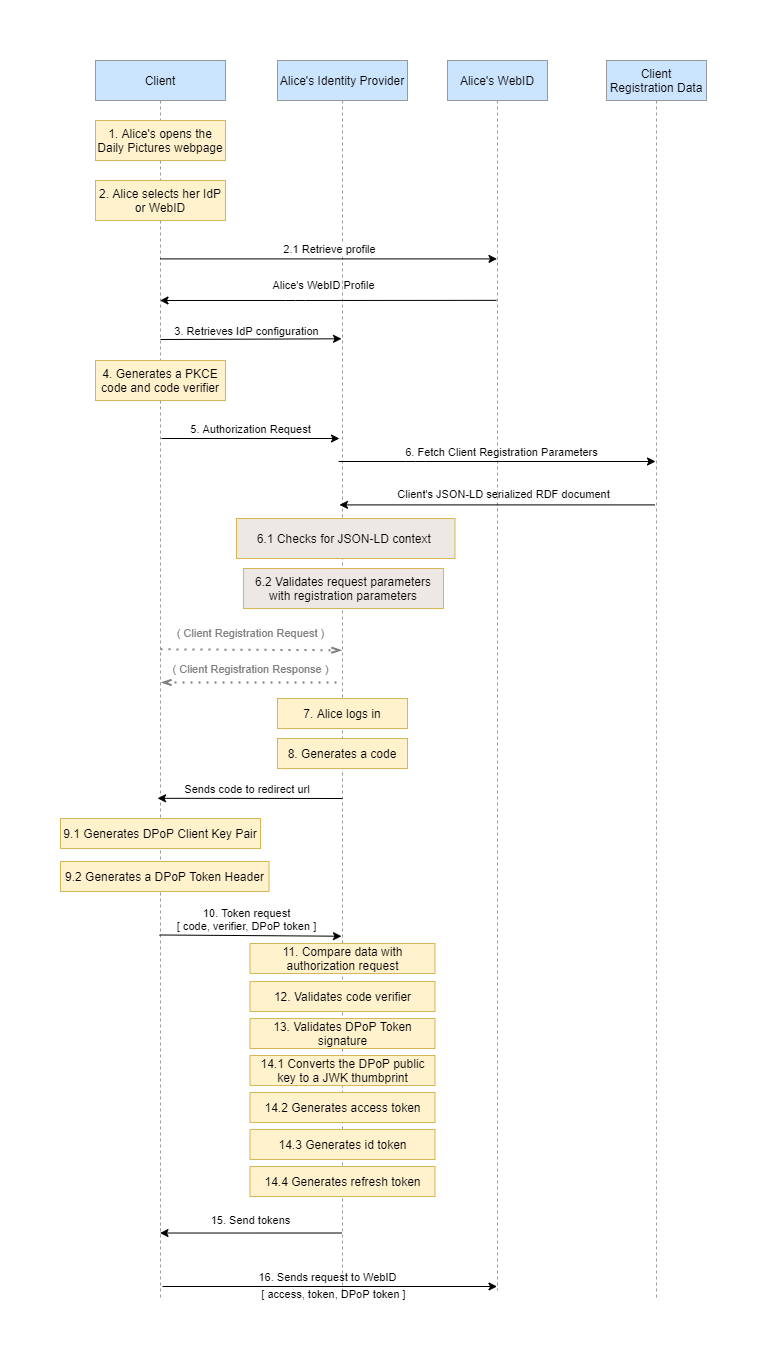

The diagram above was exported from draw.io. Its source (the exported page's mxGraphModel, read from the mxfile embedded in the PNG):
<mxGraphModel dx="1422" dy="733" grid="0" gridSize="10" guides="1" tooltips="1" connect="1" arrows="1" fold="1" page="1" pageScale="1" pageWidth="850" pageHeight="1100" math="0" shadow="0">
  <root>
    <mxCell id="0" />
    <mxCell id="1" parent="0" />
    <mxCell id="3nuBFxr9cyL0pnOWT2aG-1" value="Client" style="shape=umlLifeline;perimeter=lifelinePerimeter;container=1;collapsible=0;recursiveResize=0;rounded=0;shadow=0;strokeWidth=1;fillColor=#cce5ff;strokeColor=#999999;" parent="1" vertex="1">
      <mxGeometry x="160" y="80" width="130" height="1240" as="geometry" />
    </mxCell>
    <mxCell id="SlE6ocPBWQL9Amj9CJSN-2" value="2. Alice selects her IdP or WebID" style="rounded=0;whiteSpace=wrap;html=1;fillColor=#fff2cc;strokeColor=#d6b656;" parent="3nuBFxr9cyL0pnOWT2aG-1" vertex="1">
      <mxGeometry y="120" width="130" height="40" as="geometry" />
    </mxCell>
    <mxCell id="3nuBFxr9cyL0pnOWT2aG-5" value="Alice's Identity Provider" style="shape=umlLifeline;perimeter=lifelinePerimeter;container=1;collapsible=0;recursiveResize=0;rounded=0;shadow=0;strokeWidth=1;fillColor=#cce5ff;strokeColor=#999999;" parent="1" vertex="1">
      <mxGeometry x="342" y="80" width="130" height="1240" as="geometry" />
    </mxCell>
    <mxCell id="SlE6ocPBWQL9Amj9CJSN-6" value="3. Retrieves IdP configuration" style="text;html=1;align=center;verticalAlign=middle;resizable=0;points=[];autosize=1;strokeColor=none;fontSize=11;fontColor=#000000;" parent="3nuBFxr9cyL0pnOWT2aG-5" vertex="1">
      <mxGeometry x="-108" y="262" width="154" height="17" as="geometry" />
    </mxCell>
    <mxCell id="SlE6ocPBWQL9Amj9CJSN-21" value="6.1 Checks for JSON-LD context&amp;nbsp;" style="rounded=0;whiteSpace=wrap;html=1;strokeColor=#d6b656;fillColor=#EDE8E4;" parent="3nuBFxr9cyL0pnOWT2aG-5" vertex="1">
      <mxGeometry x="-41" y="458" width="218.5" height="40" as="geometry" />
    </mxCell>
    <mxCell id="SlE6ocPBWQL9Amj9CJSN-22" value="6.2 Validates request parameters with registration parameters" style="rounded=0;whiteSpace=wrap;html=1;strokeColor=#d6b656;fillColor=#EDE8E4;" parent="3nuBFxr9cyL0pnOWT2aG-5" vertex="1">
      <mxGeometry x="-34" y="508" width="200" height="40" as="geometry" />
    </mxCell>
    <mxCell id="Ddybho6LYG-OsXg6gpNo-3" value="Alice's WebID" style="shape=umlLifeline;perimeter=lifelinePerimeter;container=1;collapsible=0;recursiveResize=0;rounded=0;shadow=0;strokeWidth=1;fillColor=#cce5ff;strokeColor=#999999;" parent="1" vertex="1">
      <mxGeometry x="512" y="80" width="100" height="1230" as="geometry" />
    </mxCell>
    <mxCell id="Ddybho6LYG-OsXg6gpNo-17" value="1. Alice's opens the Daily Pictures webpage" style="rounded=0;whiteSpace=wrap;html=1;fillColor=#fff2cc;strokeColor=#d6b656;" parent="1" vertex="1">
      <mxGeometry x="160" y="140" width="130" height="40" as="geometry" />
    </mxCell>
    <mxCell id="Ddybho6LYG-OsXg6gpNo-20" value="2.1 Retrieve profile" style="endArrow=classic;html=1;exitX=0.5;exitY=0.16;exitDx=0;exitDy=0;exitPerimeter=0;" parent="1" source="3nuBFxr9cyL0pnOWT2aG-1" target="Ddybho6LYG-OsXg6gpNo-3" edge="1">
      <mxGeometry x="0.0055" y="9" width="50" height="50" relative="1" as="geometry">
        <mxPoint x="250" y="277" as="sourcePoint" />
        <mxPoint x="380" y="279" as="targetPoint" />
        <mxPoint as="offset" />
      </mxGeometry>
    </mxCell>
    <mxCell id="SlE6ocPBWQL9Amj9CJSN-1" value="Client &#10;Registration Data" style="shape=umlLifeline;perimeter=lifelinePerimeter;container=1;collapsible=0;recursiveResize=0;rounded=0;shadow=0;strokeWidth=1;fillColor=#cce5ff;strokeColor=#999999;" parent="1" vertex="1">
      <mxGeometry x="671" y="80" width="100" height="1240" as="geometry" />
    </mxCell>
    <mxCell id="SlE6ocPBWQL9Amj9CJSN-3" value="" style="endArrow=classic;html=1;exitX=0.49;exitY=0.195;exitDx=0;exitDy=0;exitPerimeter=0;" parent="1" source="Ddybho6LYG-OsXg6gpNo-3" target="3nuBFxr9cyL0pnOWT2aG-1" edge="1">
      <mxGeometry width="50" height="50" relative="1" as="geometry">
        <mxPoint x="400" y="600" as="sourcePoint" />
        <mxPoint x="450" y="550" as="targetPoint" />
        <Array as="points">
          <mxPoint x="360" y="320" />
        </Array>
      </mxGeometry>
    </mxCell>
    <mxCell id="SlE6ocPBWQL9Amj9CJSN-4" value="Alice's WebID Profile" style="text;html=1;align=center;verticalAlign=middle;resizable=0;points=[];autosize=1;strokeColor=none;fontSize=11;" parent="1" vertex="1">
      <mxGeometry x="328" y="295" width="120" height="20" as="geometry" />
    </mxCell>
    <mxCell id="SlE6ocPBWQL9Amj9CJSN-5" value="" style="endArrow=classic;html=1;fontSize=11;fontColor=#000000;entryX=0.512;entryY=0.294;entryDx=0;entryDy=0;entryPerimeter=0;exitX=0.5;exitY=0.225;exitDx=0;exitDy=0;exitPerimeter=0;" parent="1" source="3nuBFxr9cyL0pnOWT2aG-1" edge="1">
      <mxGeometry width="50" height="50" relative="1" as="geometry">
        <mxPoint x="230" y="358" as="sourcePoint" />
        <mxPoint x="406.0239999999999" y="358.29999999999995" as="targetPoint" />
      </mxGeometry>
    </mxCell>
    <mxCell id="SlE6ocPBWQL9Amj9CJSN-7" value="4. Generates a PKCE code and code verifier" style="rounded=0;whiteSpace=wrap;html=1;fillColor=#fff2cc;strokeColor=#d6b656;" parent="1" vertex="1">
      <mxGeometry x="160" y="380" width="130" height="40" as="geometry" />
    </mxCell>
    <mxCell id="SlE6ocPBWQL9Amj9CJSN-9" value="" style="endArrow=classic;html=1;fontSize=11;fontColor=#000000;exitX=0.508;exitY=0.465;exitDx=0;exitDy=0;exitPerimeter=0;entryX=0.496;entryY=0.465;entryDx=0;entryDy=0;entryPerimeter=0;" parent="1" edge="1">
      <mxGeometry width="50" height="50" relative="1" as="geometry">
        <mxPoint x="226.01999999999995" y="458" as="sourcePoint" />
        <mxPoint x="403.9720000000002" y="458" as="targetPoint" />
      </mxGeometry>
    </mxCell>
    <mxCell id="SlE6ocPBWQL9Amj9CJSN-10" value="5. Authorization Request" style="text;html=1;align=center;verticalAlign=middle;resizable=0;points=[];autosize=1;strokeColor=none;fontSize=11;fontColor=#000000;" parent="1" vertex="1">
      <mxGeometry x="250" y="440" width="130" height="17" as="geometry" />
    </mxCell>
    <mxCell id="SlE6ocPBWQL9Amj9CJSN-12" value="" style="endArrow=openThin;dashed=1;html=1;dashPattern=1 3;strokeWidth=2;fontSize=11;endFill=0;fontColor=#808080;strokeColor=#808080;exitX=0.5;exitY=0.52;exitDx=0;exitDy=0;exitPerimeter=0;entryX=0.512;entryY=0.449;entryDx=0;entryDy=0;entryPerimeter=0;" parent="1" edge="1">
      <mxGeometry width="50" height="50" relative="1" as="geometry">
        <mxPoint x="225" y="668.8000000000002" as="sourcePoint" />
        <mxPoint x="406.0239999999999" y="669.76" as="targetPoint" />
      </mxGeometry>
    </mxCell>
    <mxCell id="SlE6ocPBWQL9Amj9CJSN-13" value="( Client Registration Request )" style="text;html=1;align=center;verticalAlign=middle;resizable=0;points=[];autosize=1;strokeColor=none;fontSize=11;fontColor=#808080;" parent="1" vertex="1">
      <mxGeometry x="235" y="643" width="160" height="20" as="geometry" />
    </mxCell>
    <mxCell id="SlE6ocPBWQL9Amj9CJSN-14" value="( Client Registration Response )" style="text;html=1;align=center;verticalAlign=middle;resizable=0;points=[];autosize=1;strokeColor=none;fontSize=11;fontColor=#808080;" parent="1" vertex="1">
      <mxGeometry x="230" y="679" width="170" height="20" as="geometry" />
    </mxCell>
    <mxCell id="SlE6ocPBWQL9Amj9CJSN-15" value="" style="endArrow=openThin;dashed=1;html=1;dashPattern=1 3;strokeWidth=2;fontSize=11;entryX=-0.024;entryY=1.15;entryDx=0;entryDy=0;entryPerimeter=0;endFill=0;exitX=1.006;exitY=1.15;exitDx=0;exitDy=0;exitPerimeter=0;fontColor=#808080;strokeColor=#808080;" parent="1" source="SlE6ocPBWQL9Amj9CJSN-14" target="SlE6ocPBWQL9Amj9CJSN-14" edge="1">
      <mxGeometry width="50" height="50" relative="1" as="geometry">
        <mxPoint x="403.9920000000002" y="497.75" as="sourcePoint" />
        <mxPoint x="222.01000000000022" y="497.75" as="targetPoint" />
      </mxGeometry>
    </mxCell>
    <mxCell id="SlE6ocPBWQL9Amj9CJSN-16" value="" style="endArrow=classic;html=1;fontSize=11;fontColor=#808080;" parent="1" edge="1">
      <mxGeometry width="50" height="50" relative="1" as="geometry">
        <mxPoint x="403" y="481" as="sourcePoint" />
        <mxPoint x="720" y="481" as="targetPoint" />
        <Array as="points">
          <mxPoint x="480" y="481" />
        </Array>
      </mxGeometry>
    </mxCell>
    <mxCell id="SlE6ocPBWQL9Amj9CJSN-17" value="&lt;font color=&quot;#000000&quot;&gt;6. Fetch Client Registration Parameters&lt;/font&gt;" style="text;html=1;align=center;verticalAlign=middle;resizable=0;points=[];autosize=1;strokeColor=none;fontSize=11;fontColor=#808080;" parent="1" vertex="1">
      <mxGeometry x="464" y="463" width="203" height="17" as="geometry" />
    </mxCell>
    <mxCell id="SlE6ocPBWQL9Amj9CJSN-18" value="" style="endArrow=classic;html=1;fontSize=11;fontColor=#808080;strokeColor=#000000;entryX=0.496;entryY=0.485;entryDx=0;entryDy=0;entryPerimeter=0;" parent="1" edge="1">
      <mxGeometry width="50" height="50" relative="1" as="geometry">
        <mxPoint x="719.5" y="524.4000000000001" as="sourcePoint" />
        <mxPoint x="403.9920000000002" y="524.4000000000001" as="targetPoint" />
      </mxGeometry>
    </mxCell>
    <mxCell id="SlE6ocPBWQL9Amj9CJSN-19" value="&lt;font color=&quot;#000000&quot;&gt;Client's JSON-LD serialized RDF document&lt;/font&gt;" style="text;html=1;align=center;verticalAlign=middle;resizable=0;points=[];autosize=1;strokeColor=none;fontSize=11;fontColor=#808080;" parent="1" vertex="1">
      <mxGeometry x="457" y="505" width="222" height="17" as="geometry" />
    </mxCell>
    <mxCell id="SlE6ocPBWQL9Amj9CJSN-23" value="7. Alice logs in" style="rounded=0;whiteSpace=wrap;html=1;fillColor=#fff2cc;strokeColor=#d6b656;" parent="1" vertex="1">
      <mxGeometry x="342" y="718" width="130" height="30" as="geometry" />
    </mxCell>
    <mxCell id="SlE6ocPBWQL9Amj9CJSN-24" value="8. Generates a code" style="rounded=0;whiteSpace=wrap;html=1;fillColor=#fff2cc;strokeColor=#d6b656;" parent="1" vertex="1">
      <mxGeometry x="342" y="758" width="130" height="30" as="geometry" />
    </mxCell>
    <mxCell id="SlE6ocPBWQL9Amj9CJSN-25" value="" style="endArrow=classic;html=1;fontSize=11;fontColor=#808080;strokeColor=#000000;entryX=0.477;entryY=0.645;entryDx=0;entryDy=0;entryPerimeter=0;" parent="1" edge="1">
      <mxGeometry width="50" height="50" relative="1" as="geometry">
        <mxPoint x="407" y="818" as="sourcePoint" />
        <mxPoint x="222.01" y="817.8000000000002" as="targetPoint" />
      </mxGeometry>
    </mxCell>
    <mxCell id="SlE6ocPBWQL9Amj9CJSN-26" value="&lt;font color=&quot;#000000&quot;&gt;&amp;nbsp;Sends code to redirect url&lt;/font&gt;" style="text;html=1;align=center;verticalAlign=middle;resizable=0;points=[];autosize=1;strokeColor=none;fontSize=11;fontColor=#808080;" parent="1" vertex="1">
      <mxGeometry x="241" y="800" width="138" height="17" as="geometry" />
    </mxCell>
    <mxCell id="SlE6ocPBWQL9Amj9CJSN-27" value="9.1 Generates DPoP Client Key Pair" style="rounded=0;whiteSpace=wrap;html=1;fillColor=#fff2cc;strokeColor=#d6b656;" parent="1" vertex="1">
      <mxGeometry x="125" y="838" width="200" height="30" as="geometry" />
    </mxCell>
    <mxCell id="SlE6ocPBWQL9Amj9CJSN-28" value="9.2 Generates a DPoP Token Header" style="rounded=0;whiteSpace=wrap;html=1;fillColor=#fff2cc;strokeColor=#d6b656;" parent="1" vertex="1">
      <mxGeometry x="125" y="881" width="208.5" height="30" as="geometry" />
    </mxCell>
    <mxCell id="SlE6ocPBWQL9Amj9CJSN-29" value="" style="endArrow=classic;html=1;fontSize=11;fontColor=#808080;strokeColor=#000000;exitX=0.492;exitY=0.752;exitDx=0;exitDy=0;exitPerimeter=0;entryX=0.492;entryY=0.753;entryDx=0;entryDy=0;entryPerimeter=0;" parent="1" edge="1">
      <mxGeometry width="50" height="50" relative="1" as="geometry">
        <mxPoint x="223.96000000000004" y="954.48" as="sourcePoint" />
        <mxPoint x="405.96000000000004" y="955.7200000000003" as="targetPoint" />
      </mxGeometry>
    </mxCell>
    <mxCell id="SlE6ocPBWQL9Amj9CJSN-30" value="&lt;font color=&quot;#000000&quot;&gt;10. Token request&lt;br&gt;[ code, verifier, DPoP token ]&lt;/font&gt;" style="text;html=1;align=center;verticalAlign=middle;resizable=0;points=[];autosize=1;strokeColor=none;fontSize=11;fontColor=#808080;" parent="1" vertex="1">
      <mxGeometry x="236" y="924" width="149" height="30" as="geometry" />
    </mxCell>
    <mxCell id="SlE6ocPBWQL9Amj9CJSN-31" value="12. Validates code verifier" style="rounded=0;whiteSpace=wrap;html=1;fillColor=#fff2cc;strokeColor=#d6b656;" parent="1" vertex="1">
      <mxGeometry x="314.5" y="1001" width="185" height="30" as="geometry" />
    </mxCell>
    <mxCell id="SlE6ocPBWQL9Amj9CJSN-32" value="13. Validates DPoP Token signature" style="rounded=0;whiteSpace=wrap;html=1;fillColor=#fff2cc;strokeColor=#d6b656;" parent="1" vertex="1">
      <mxGeometry x="314.5" y="1038" width="185" height="30" as="geometry" />
    </mxCell>
    <mxCell id="SlE6ocPBWQL9Amj9CJSN-33" value="14.1 Converts the DPoP public key to a JWK thumbprint" style="rounded=0;whiteSpace=wrap;html=1;fillColor=#fff2cc;strokeColor=#d6b656;" parent="1" vertex="1">
      <mxGeometry x="314.5" y="1075" width="185" height="30" as="geometry" />
    </mxCell>
    <mxCell id="SlE6ocPBWQL9Amj9CJSN-34" value="14.2 Generates access token" style="rounded=0;whiteSpace=wrap;html=1;fillColor=#fff2cc;strokeColor=#d6b656;" parent="1" vertex="1">
      <mxGeometry x="314.5" y="1112" width="185" height="30" as="geometry" />
    </mxCell>
    <mxCell id="SlE6ocPBWQL9Amj9CJSN-35" value="14.3 Generates id token" style="rounded=0;whiteSpace=wrap;html=1;fillColor=#fff2cc;strokeColor=#d6b656;" parent="1" vertex="1">
      <mxGeometry x="314.5" y="1149" width="185" height="30" as="geometry" />
    </mxCell>
    <mxCell id="SlE6ocPBWQL9Amj9CJSN-36" value="14.4 Generates refresh token" style="rounded=0;whiteSpace=wrap;html=1;fillColor=#fff2cc;strokeColor=#d6b656;" parent="1" vertex="1">
      <mxGeometry x="314.5" y="1186" width="185" height="30" as="geometry" />
    </mxCell>
    <mxCell id="SlE6ocPBWQL9Amj9CJSN-37" value="" style="endArrow=classic;html=1;fontSize=11;fontColor=#808080;strokeColor=#000000;exitX=0.492;exitY=0.973;exitDx=0;exitDy=0;exitPerimeter=0;" parent="1" edge="1">
      <mxGeometry width="50" height="50" relative="1" as="geometry">
        <mxPoint x="405.96000000000004" y="1252.52" as="sourcePoint" />
        <mxPoint x="224.5" y="1252.52" as="targetPoint" />
      </mxGeometry>
    </mxCell>
    <mxCell id="SlE6ocPBWQL9Amj9CJSN-38" value="&lt;font color=&quot;#000000&quot;&gt;15. Send tokens&lt;/font&gt;" style="text;html=1;align=center;verticalAlign=middle;resizable=0;points=[];autosize=1;strokeColor=none;fontSize=11;fontColor=#808080;" parent="1" vertex="1">
      <mxGeometry x="270" y="1231" width="90" height="17" as="geometry" />
    </mxCell>
    <mxCell id="e9gqShzHBRspYwoPy7w_-1" value="" style="endArrow=classic;html=1;fontSize=11;fontColor=#808080;strokeColor=#000000;exitX=0.492;exitY=0.752;exitDx=0;exitDy=0;exitPerimeter=0;" parent="1" edge="1">
      <mxGeometry width="50" height="50" relative="1" as="geometry">
        <mxPoint x="227.00000000000003" y="1306" as="sourcePoint" />
        <mxPoint x="561.5" y="1306" as="targetPoint" />
      </mxGeometry>
    </mxCell>
    <mxCell id="e9gqShzHBRspYwoPy7w_-3" value="16. Sends request to WebID" style="text;html=1;align=center;verticalAlign=middle;resizable=0;points=[];autosize=1;strokeColor=none;fontSize=11;" parent="1" vertex="1">
      <mxGeometry x="318" y="1288" width="148" height="17" as="geometry" />
    </mxCell>
    <mxCell id="e9gqShzHBRspYwoPy7w_-4" value="[ access, token, DPoP token ]" style="text;html=1;align=center;verticalAlign=middle;resizable=0;points=[];autosize=1;strokeColor=none;fontSize=11;" parent="1" vertex="1">
      <mxGeometry x="321" y="1305" width="154" height="17" as="geometry" />
    </mxCell>
    <mxCell id="e9gqShzHBRspYwoPy7w_-5" value="11. Compare data with authorization request" style="rounded=0;whiteSpace=wrap;html=1;fillColor=#fff2cc;strokeColor=#d6b656;" parent="1" vertex="1">
      <mxGeometry x="314.5" y="963" width="185" height="30" as="geometry" />
    </mxCell>
  </root>
</mxGraphModel>